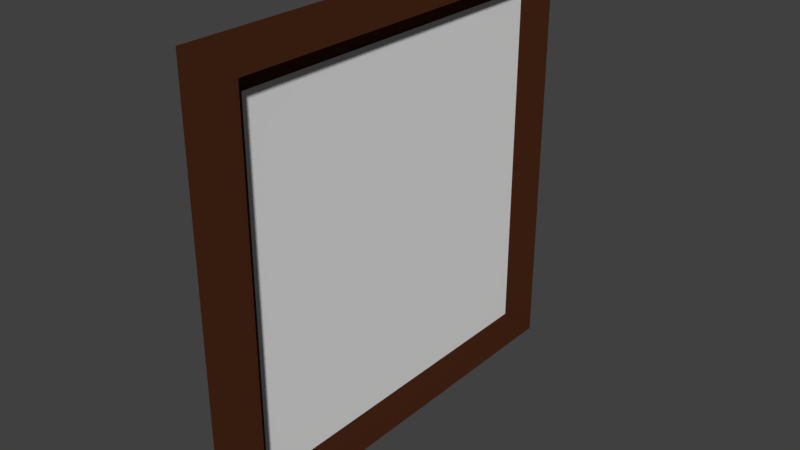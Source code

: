 # Source: Taulu.blend  (saved by Blender 2.78.0; exported with 4.5.12 LTS)
import bpy
from mathutils import Matrix  # noqa: F401  (used for matrix-valued properties, if any)

bpy.ops.wm.read_factory_settings(use_empty=True)
scene = bpy.context.scene
scene.name = 'Scene'

# ---- collections
col_collection_1 = bpy.data.collections.new('Collection 1'); scene.collection.children.link(col_collection_1)

# ---- materials (node trees are filled in below, after node groups)
mat_frame = bpy.data.materials.new('FRAME')
mat_frame.alpha_threshold = 0.0
mat_frame.use_transparent_shadow = False
mat_frame.diffuse_color = (0.04696, 0.01414, 0.006097, 1.0)
mat_frame.roughness = 0.5
mat_picture = bpy.data.materials.new('PICTURE')
mat_picture.alpha_threshold = 0.0
mat_picture.use_transparent_shadow = False
mat_picture.roughness = 0.5

# ---- material node trees

# ---- world
world_world = bpy.data.worlds.new('World'); scene.world = world_world
world_world.color = (0.05088, 0.05088, 0.05088)
world_world.use_sun_shadow = False
world_world.sun_shadow_jitter_overblur = 0.0
world_world.cycles.sampling_method = 'MANUAL'

# ---- meshes
me_cube = bpy.data.meshes.new('Cube')
me_cube.from_pydata([(1.49e-08, -1.1, -1.1), (1.49e-08, -1.1, 1.1), (1.49e-08, 1.1, -1.1), (1.49e-08, 1.1, 1.1), (0.1, -0.9, -0.9), (0.1, -0.9, 0.9), (0.1, 0.9, -0.9), (0.1, 0.9, 0.9), (0.2, 1.0, 1.0), (0.2, 1.0, -1.0), (0.2, -1.0, -1.0), (0.2, -1.0, 1.0)], [], [(0, 1, 3, 2), (2, 3, 8, 9), (6, 7, 5, 4), (10, 11, 1, 0), (2, 9, 10, 0), (8, 3, 1, 11), (7, 6, 9, 8), (6, 4, 10, 9), (5, 7, 8, 11), (4, 5, 11, 10)])
me_cube.polygons.foreach_set('material_index', [0, 0, 1, 0, 0, 0, 0, 0, 0, 0])
_uv = me_cube.uv_layers.new(name='UVMap')
_uv.uv.foreach_set('vector', [0.0, 0.0, 1.0, 0.0, 1.0, 1.0, 0.0, 1.0, 0.0, 0.0, 1.0, 0.0, 1.0, 1.0, 0.0, 1.0, 0.0, 0.0, 1.0, 0.0, 1.0, 1.0, 0.0, 1.0, 0.0, 0.0, 1.0, 0.0, 1.0, 1.0, 0.0, 1.0, 0.0, 0.0, 1.0, 0.0, 1.0, 1.0, 0.0, 1.0, 0.0, 0.0, 1.0, 0.0, 1.0, 1.0, 0.0, 1.0, 0.0, 0.0, 1.0, 0.0, 1.0, 1.0, 0.0, 1.0, 0.0, 0.0, 1.0, 0.0, 1.0, 1.0, 0.0, 1.0, 0.0, 0.0, 1.0, 0.0, 1.0, 1.0, 0.0, 1.0, 0.0, 0.0, 1.0, 0.0, 1.0, 1.0, 0.0, 1.0])
me_cube.materials.append(mat_frame)
me_cube.materials.append(mat_picture)
me_cube.use_remesh_preserve_volume = False
me_cube.use_remesh_preserve_attributes = False
me_cube.use_mirror_vertex_groups = False
me_cube.update()

# ---- objects
ob_cube = bpy.data.objects.new('Cube', me_cube)

# ---- transforms, parenting, visibility, modifiers, constraints
ob_cube.location = (0.0, 0.0, 0.0)
ob_cube.lineart.crease_threshold = 0.0

# ---- collection membership
col_collection_1.objects.link(ob_cube)

# ---- scene / render settings (as saved in the file)
scene.frame_start = 1; scene.frame_end = 250; scene.frame_set(1)
scene.render.engine = 'BLENDER_EEVEE_NEXT'
scene.render.resolution_percentage = 50
scene.render.dither_intensity = 0.0
scene.cycles.use_denoising = False
scene.cycles.samples = 128
scene.cycles.sampling_pattern = 'TABULATED_SOBOL'
scene.cycles.light_sampling_threshold = 0.0
scene.cycles.use_adaptive_sampling = False
scene.cycles.use_light_tree = False
scene.cycles.blur_glossy = 0.0
scene.cycles.sample_clamp_indirect = 0.0
scene.view_settings.view_transform = 'Standard'
bpy.context.view_layer.update()

# ---- added for rendering (the .blend has no active camera and no usable light): camera, sun
cam_auto = bpy.data.cameras.new('AutoCamera')
cam_auto.lens = 50.0
cam_auto.sensor_width = 36.0
cam_auto.clip_end = 1000.0
ob_auto_camera = bpy.data.objects.new('AutoCamera', cam_auto)
scene.collection.objects.link(ob_auto_camera)
ob_auto_camera.location = (2.98456, -3.46148, 2.30765)
ob_auto_camera.rotation_euler = (1.09748, -7.21219e-08, 0.694738)
scene.camera = ob_auto_camera
light_auto_sun = bpy.data.lights.new('AutoSun', 'SUN')
light_auto_sun.energy = 3.0
light_auto_sun.angle = 0.0523599
ob_auto_sun = bpy.data.objects.new('AutoSun', light_auto_sun)
scene.collection.objects.link(ob_auto_sun)
ob_auto_sun.rotation_euler = (0.872665, 0.174533, 0.523599)
bpy.context.view_layer.update()
